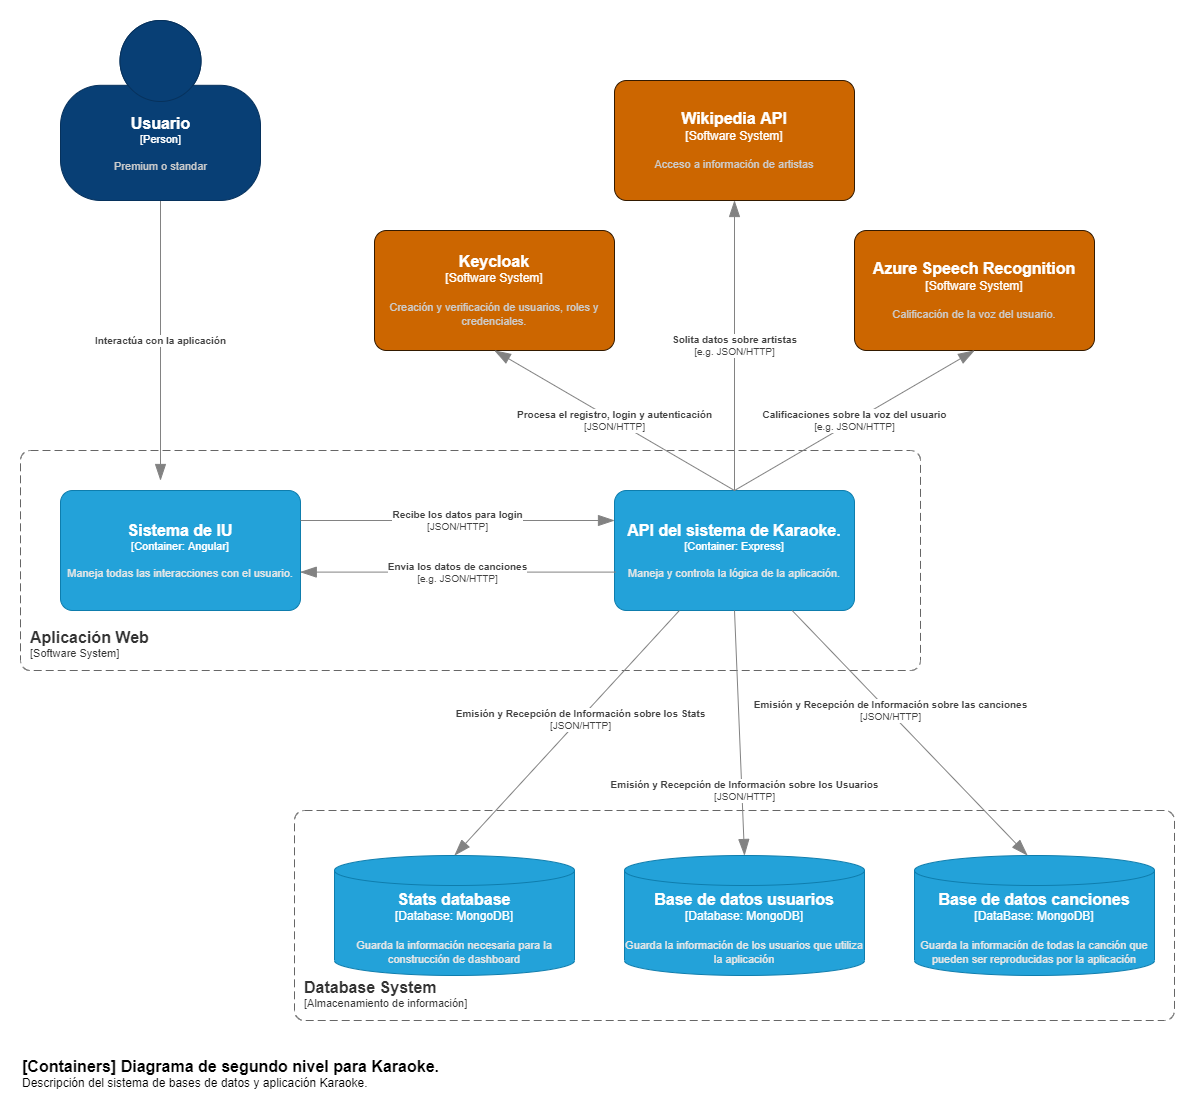

The diagram above was exported from draw.io. Its source (the exported page's mxGraphModel, read from the mxfile embedded in the PNG):
<mxGraphModel dx="2105" dy="1786" grid="1" gridSize="10" guides="1" tooltips="1" connect="1" arrows="1" fold="1" page="1" pageScale="1" pageWidth="827" pageHeight="1169" math="0" shadow="0">
  <root>
    <mxCell id="peQIy6p4fbgzltsoNc2B-0" />
    <mxCell id="peQIy6p4fbgzltsoNc2B-1" parent="peQIy6p4fbgzltsoNc2B-0" />
    <object placeholders="1" c4Type="Relationship" c4Description="Interactúa con la aplicación" label="&lt;div style=&quot;text-align: left&quot;&gt;&lt;div style=&quot;text-align: center&quot;&gt;&lt;b&gt;%c4Description%&lt;/b&gt;&lt;/div&gt;" id="hIUdT1srsrHBR2g0FP_H-3">
      <mxCell style="endArrow=blockThin;html=1;fontSize=10;fontColor=#404040;strokeWidth=1;endFill=1;strokeColor=#828282;elbow=vertical;metaEdit=1;endSize=14;startSize=14;jumpStyle=arc;jumpSize=16;rounded=0;edgeStyle=orthogonalEdgeStyle;exitX=0.5;exitY=1;exitDx=0;exitDy=0;exitPerimeter=0;" parent="peQIy6p4fbgzltsoNc2B-1" source="jIBLEY5yXR6qcZgbHF2Y-0" edge="1">
        <mxGeometry width="240" relative="1" as="geometry">
          <mxPoint x="377" y="-760" as="sourcePoint" />
          <mxPoint x="-23" y="-660" as="targetPoint" />
        </mxGeometry>
      </mxCell>
    </object>
    <object placeholders="1" c4Name="Usuario" c4Type="Person" c4Description="Premium o standar" label="&lt;font style=&quot;font-size: 16px&quot;&gt;&lt;b&gt;%c4Name%&lt;/b&gt;&lt;/font&gt;&lt;div&gt;[%c4Type%]&lt;/div&gt;&lt;br&gt;&lt;div&gt;&lt;font style=&quot;font-size: 11px&quot;&gt;&lt;font color=&quot;#cccccc&quot;&gt;%c4Description%&lt;/font&gt;&lt;/div&gt;" id="jIBLEY5yXR6qcZgbHF2Y-0">
      <mxCell style="html=1;fontSize=11;dashed=0;whitespace=wrap;fillColor=#083F75;strokeColor=#06315C;fontColor=#ffffff;shape=mxgraph.c4.person2;align=center;metaEdit=1;points=[[0.5,0,0],[1,0.5,0],[1,0.75,0],[0.75,1,0],[0.5,1,0],[0.25,1,0],[0,0.75,0],[0,0.5,0]];resizable=0;" parent="peQIy6p4fbgzltsoNc2B-1" vertex="1">
        <mxGeometry x="-123" y="-1120" width="200" height="180" as="geometry" />
      </mxCell>
    </object>
    <object placeholders="1" c4Name="Aplicación Web" c4Type="SystemScopeBoundary" c4Application="Software System" label="&lt;font style=&quot;font-size: 16px&quot;&gt;&lt;b&gt;&lt;div style=&quot;text-align: left&quot;&gt;%c4Name%&lt;/div&gt;&lt;/b&gt;&lt;/font&gt;&lt;div style=&quot;text-align: left&quot;&gt;[%c4Application%]&lt;/div&gt;" id="QTcN-l3u1B4trIVCjwYD-0">
      <mxCell style="rounded=1;fontSize=11;whiteSpace=wrap;html=1;dashed=1;arcSize=20;fillColor=none;strokeColor=#666666;fontColor=#333333;labelBackgroundColor=none;align=left;verticalAlign=bottom;labelBorderColor=none;spacingTop=0;spacing=10;dashPattern=8 4;metaEdit=1;rotatable=0;perimeter=rectanglePerimeter;noLabel=0;labelPadding=0;allowArrows=0;connectable=0;expand=0;recursiveResize=0;editable=1;pointerEvents=0;absoluteArcSize=1;points=[[0.25,0,0],[0.5,0,0],[0.75,0,0],[1,0.25,0],[1,0.5,0],[1,0.75,0],[0.75,1,0],[0.5,1,0],[0.25,1,0],[0,0.75,0],[0,0.5,0],[0,0.25,0]];" parent="peQIy6p4fbgzltsoNc2B-1" vertex="1">
        <mxGeometry x="-163" y="-690" width="900" height="220" as="geometry" />
      </mxCell>
    </object>
    <object placeholders="1" c4Name="Sistema de IU" c4Type="Container" c4Technology="Angular" c4Description="Maneja todas las interacciones con el usuario." label="&lt;font style=&quot;font-size: 16px&quot;&gt;&lt;b&gt;%c4Name%&lt;/b&gt;&lt;/font&gt;&lt;div&gt;[%c4Type%: %c4Technology%]&lt;/div&gt;&lt;br&gt;&lt;div&gt;&lt;font style=&quot;font-size: 11px&quot;&gt;&lt;font color=&quot;#E6E6E6&quot;&gt;%c4Description%&lt;/font&gt;&lt;/div&gt;" id="QTcN-l3u1B4trIVCjwYD-2">
      <mxCell style="rounded=1;whiteSpace=wrap;html=1;fontSize=11;labelBackgroundColor=none;fillColor=#23A2D9;fontColor=#ffffff;align=center;arcSize=10;strokeColor=#0E7DAD;metaEdit=1;resizable=0;points=[[0.25,0,0],[0.5,0,0],[0.75,0,0],[1,0.25,0],[1,0.5,0],[1,0.75,0],[0.75,1,0],[0.5,1,0],[0.25,1,0],[0,0.75,0],[0,0.5,0],[0,0.25,0]];" parent="peQIy6p4fbgzltsoNc2B-1" vertex="1">
        <mxGeometry x="-123" y="-650" width="240" height="120" as="geometry" />
      </mxCell>
    </object>
    <object placeholders="1" c4Name="API del sistema de Karaoke." c4Type="Container" c4Technology="Express" c4Description="Maneja y controla la lógica de la aplicación." label="&lt;font style=&quot;font-size: 16px&quot;&gt;&lt;b&gt;%c4Name%&lt;/b&gt;&lt;/font&gt;&lt;div&gt;[%c4Type%: %c4Technology%]&lt;/div&gt;&lt;br&gt;&lt;div&gt;&lt;font style=&quot;font-size: 11px&quot;&gt;&lt;font color=&quot;#E6E6E6&quot;&gt;%c4Description%&lt;/font&gt;&lt;/div&gt;" id="QTcN-l3u1B4trIVCjwYD-3">
      <mxCell style="rounded=1;whiteSpace=wrap;html=1;fontSize=11;labelBackgroundColor=none;fillColor=#23A2D9;fontColor=#ffffff;align=center;arcSize=10;strokeColor=#0E7DAD;metaEdit=1;resizable=0;points=[[0.25,0,0],[0.5,0,0],[0.75,0,0],[1,0.25,0],[1,0.5,0],[1,0.75,0],[0.75,1,0],[0.5,1,0],[0.25,1,0],[0,0.75,0],[0,0.5,0],[0,0.25,0]];" parent="peQIy6p4fbgzltsoNc2B-1" vertex="1">
        <mxGeometry x="431" y="-650" width="240" height="120" as="geometry" />
      </mxCell>
    </object>
    <object placeholders="1" c4Name="Database System" c4Type="SystemScopeBoundary" c4Application="Almacenamiento de información" label="&lt;font style=&quot;font-size: 16px&quot;&gt;&lt;b&gt;&lt;div style=&quot;text-align: left&quot;&gt;%c4Name%&lt;/div&gt;&lt;/b&gt;&lt;/font&gt;&lt;div style=&quot;text-align: left&quot;&gt;[%c4Application%]&lt;/div&gt;" id="lr6v49DMjqYkvqWEuYgK-0">
      <mxCell style="rounded=1;fontSize=11;whiteSpace=wrap;html=1;dashed=1;arcSize=20;fillColor=none;strokeColor=#666666;fontColor=#333333;labelBackgroundColor=none;align=left;verticalAlign=bottom;labelBorderColor=none;spacingTop=0;spacing=10;dashPattern=8 4;metaEdit=1;rotatable=0;perimeter=rectanglePerimeter;noLabel=0;labelPadding=0;allowArrows=0;connectable=0;expand=0;recursiveResize=0;editable=1;pointerEvents=0;absoluteArcSize=1;points=[[0.25,0,0],[0.5,0,0],[0.75,0,0],[1,0.25,0],[1,0.5,0],[1,0.75,0],[0.75,1,0],[0.5,1,0],[0.25,1,0],[0,0.75,0],[0,0.5,0],[0,0.25,0]];" parent="peQIy6p4fbgzltsoNc2B-1" vertex="1">
        <mxGeometry x="111" y="-330" width="880" height="210" as="geometry" />
      </mxCell>
    </object>
    <object placeholders="1" c4Type="Stats database" c4Container="Database" c4Technology="MongoDB" c4Description="Guarda la información necesaria para la construcción de dashboard " label="&lt;font style=&quot;font-size: 16px&quot;&gt;&lt;b&gt;%c4Type%&lt;/font&gt;&lt;div&gt;[%c4Container%:&amp;nbsp;%c4Technology%]&lt;/div&gt;&lt;br&gt;&lt;div&gt;&lt;font style=&quot;font-size: 11px&quot;&gt;&lt;font color=&quot;#E6E6E6&quot;&gt;%c4Description%&lt;/font&gt;&lt;/div&gt;" id="lr6v49DMjqYkvqWEuYgK-4">
      <mxCell style="shape=cylinder3;size=15;whiteSpace=wrap;html=1;boundedLbl=1;rounded=0;labelBackgroundColor=none;fillColor=#23A2D9;fontSize=12;fontColor=#ffffff;align=center;strokeColor=#0E7DAD;metaEdit=1;points=[[0.5,0,0],[1,0.25,0],[1,0.5,0],[1,0.75,0],[0.5,1,0],[0,0.75,0],[0,0.5,0],[0,0.25,0]];resizable=0;" parent="peQIy6p4fbgzltsoNc2B-1" vertex="1">
        <mxGeometry x="151" y="-285" width="240" height="120" as="geometry" />
      </mxCell>
    </object>
    <object placeholders="1" c4Type="Base de datos usuarios" c4Container="Database" c4Technology="MongoDB" c4Description="Guarda la información de los usuarios que utiliza la aplicación " label="&lt;font style=&quot;font-size: 16px&quot;&gt;&lt;b&gt;%c4Type%&lt;/font&gt;&lt;div&gt;[%c4Container%:&amp;nbsp;%c4Technology%]&lt;/div&gt;&lt;br&gt;&lt;div&gt;&lt;font style=&quot;font-size: 11px&quot;&gt;&lt;font color=&quot;#E6E6E6&quot;&gt;%c4Description%&lt;/font&gt;&lt;/div&gt;" id="lr6v49DMjqYkvqWEuYgK-5">
      <mxCell style="shape=cylinder3;size=15;whiteSpace=wrap;html=1;boundedLbl=1;rounded=0;labelBackgroundColor=none;fillColor=#23A2D9;fontSize=12;fontColor=#ffffff;align=center;strokeColor=#0E7DAD;metaEdit=1;points=[[0.5,0,0],[1,0.25,0],[1,0.5,0],[1,0.75,0],[0.5,1,0],[0,0.75,0],[0,0.5,0],[0,0.25,0]];resizable=0;" parent="peQIy6p4fbgzltsoNc2B-1" vertex="1">
        <mxGeometry x="441" y="-285" width="240" height="120" as="geometry" />
      </mxCell>
    </object>
    <object placeholders="1" c4Type="Relationship" c4Technology="JSON/HTTP" c4Description="Recibe los datos para login" label="&lt;div style=&quot;text-align: left&quot;&gt;&lt;div style=&quot;text-align: center&quot;&gt;&lt;b&gt;%c4Description%&lt;/b&gt;&lt;/div&gt;&lt;div style=&quot;text-align: center&quot;&gt;[%c4Technology%]&lt;/div&gt;&lt;/div&gt;" id="QTcN-l3u1B4trIVCjwYD-6">
      <mxCell style="endArrow=blockThin;html=1;fontSize=10;fontColor=#404040;strokeWidth=1;endFill=1;strokeColor=#828282;elbow=vertical;metaEdit=1;endSize=14;startSize=14;jumpStyle=arc;jumpSize=16;rounded=0;edgeStyle=orthogonalEdgeStyle;entryX=0;entryY=0.25;entryDx=0;entryDy=0;entryPerimeter=0;" parent="peQIy6p4fbgzltsoNc2B-1" target="QTcN-l3u1B4trIVCjwYD-3" edge="1">
        <mxGeometry width="240" relative="1" as="geometry">
          <mxPoint x="117" y="-620" as="sourcePoint" />
          <mxPoint x="357" y="-620" as="targetPoint" />
        </mxGeometry>
      </mxCell>
    </object>
    <object placeholders="1" c4Type="Relationship" c4Technology="e.g. JSON/HTTP" c4Description="Envia los datos de canciones" label="&lt;div style=&quot;text-align: left&quot;&gt;&lt;div style=&quot;text-align: center&quot;&gt;&lt;b&gt;%c4Description%&lt;/b&gt;&lt;/div&gt;&lt;div style=&quot;text-align: center&quot;&gt;[%c4Technology%]&lt;/div&gt;&lt;/div&gt;" id="QTcN-l3u1B4trIVCjwYD-7">
      <mxCell style="endArrow=blockThin;html=1;fontSize=10;fontColor=#404040;strokeWidth=1;endFill=1;strokeColor=#828282;elbow=vertical;metaEdit=1;endSize=14;startSize=14;jumpStyle=arc;jumpSize=16;rounded=0;edgeStyle=orthogonalEdgeStyle;entryX=0.999;entryY=0.68;entryDx=0;entryDy=0;entryPerimeter=0;exitX=0.004;exitY=0.68;exitDx=0;exitDy=0;exitPerimeter=0;" parent="peQIy6p4fbgzltsoNc2B-1" source="QTcN-l3u1B4trIVCjwYD-3" target="QTcN-l3u1B4trIVCjwYD-2" edge="1">
        <mxGeometry width="240" relative="1" as="geometry">
          <mxPoint x="207" y="-850" as="sourcePoint" />
          <mxPoint x="521" y="-850" as="targetPoint" />
        </mxGeometry>
      </mxCell>
    </object>
    <object placeholders="1" c4Type="Base de datos canciones" c4Container="DataBase" c4Technology="MongoDB" c4Description="Guarda la información de todas la canción que pueden ser reproducidas por la aplicación" label="&lt;font style=&quot;font-size: 16px&quot;&gt;&lt;b&gt;%c4Type%&lt;/font&gt;&lt;div&gt;[%c4Container%:&amp;nbsp;%c4Technology%]&lt;/div&gt;&lt;br&gt;&lt;div&gt;&lt;font style=&quot;font-size: 11px&quot;&gt;&lt;font color=&quot;#E6E6E6&quot;&gt;%c4Description%&lt;/font&gt;&lt;/div&gt;" id="lr6v49DMjqYkvqWEuYgK-6">
      <mxCell style="shape=cylinder3;size=15;whiteSpace=wrap;html=1;boundedLbl=1;rounded=0;labelBackgroundColor=none;fillColor=#23A2D9;fontSize=12;fontColor=#ffffff;align=center;strokeColor=#0E7DAD;metaEdit=1;points=[[0.5,0,0],[1,0.25,0],[1,0.5,0],[1,0.75,0],[0.5,1,0],[0,0.75,0],[0,0.5,0],[0,0.25,0]];resizable=0;" parent="peQIy6p4fbgzltsoNc2B-1" vertex="1">
        <mxGeometry x="731" y="-285" width="240" height="120" as="geometry" />
      </mxCell>
    </object>
    <object placeholders="1" c4Name="Keycloak" c4Type="Software System" c4Description="Creación y verificación de usuarios, roles y credenciales." label="&lt;font style=&quot;font-size: 16px&quot;&gt;&lt;b&gt;%c4Name%&lt;/b&gt;&lt;/font&gt;&lt;div&gt;[%c4Type%]&lt;/div&gt;&lt;br&gt;&lt;div&gt;&lt;font style=&quot;font-size: 11px&quot;&gt;&lt;font color=&quot;#cccccc&quot;&gt;%c4Description%&lt;/font&gt;&lt;/div&gt;" id="QTcN-l3u1B4trIVCjwYD-9">
      <mxCell style="rounded=1;whiteSpace=wrap;html=1;labelBackgroundColor=none;fillColor=#CC6600;fontColor=#ffffff;align=center;arcSize=10;strokeColor=#331A00;metaEdit=1;resizable=0;points=[[0.25,0,0],[0.5,0,0],[0.75,0,0],[1,0.25,0],[1,0.5,0],[1,0.75,0],[0.75,1,0],[0.5,1,0],[0.25,1,0],[0,0.75,0],[0,0.5,0],[0,0.25,0]];" parent="peQIy6p4fbgzltsoNc2B-1" vertex="1">
        <mxGeometry x="191" y="-910" width="240" height="120" as="geometry" />
      </mxCell>
    </object>
    <object placeholders="1" c4Name="Wikipedia API" c4Type="Software System" c4Description="Acceso a información de artistas" label="&lt;font style=&quot;font-size: 16px&quot;&gt;&lt;b&gt;%c4Name%&lt;/b&gt;&lt;/font&gt;&lt;div&gt;[%c4Type%]&lt;/div&gt;&lt;br&gt;&lt;div&gt;&lt;font style=&quot;font-size: 11px&quot;&gt;&lt;font color=&quot;#cccccc&quot;&gt;%c4Description%&lt;/font&gt;&lt;/div&gt;" id="QTcN-l3u1B4trIVCjwYD-10">
      <mxCell style="rounded=1;whiteSpace=wrap;html=1;labelBackgroundColor=none;fillColor=#CC6600;fontColor=#ffffff;align=center;arcSize=10;strokeColor=#331A00;metaEdit=1;resizable=0;points=[[0.25,0,0],[0.5,0,0],[0.75,0,0],[1,0.25,0],[1,0.5,0],[1,0.75,0],[0.75,1,0],[0.5,1,0],[0.25,1,0],[0,0.75,0],[0,0.5,0],[0,0.25,0]];" parent="peQIy6p4fbgzltsoNc2B-1" vertex="1">
        <mxGeometry x="431" y="-1060" width="240" height="120" as="geometry" />
      </mxCell>
    </object>
    <object placeholders="1" c4Name="Azure Speech Recognition" c4Type="Software System" c4Description="Calificación de la voz del usuario." label="&lt;font style=&quot;font-size: 16px&quot;&gt;&lt;b&gt;%c4Name%&lt;/b&gt;&lt;/font&gt;&lt;div&gt;[%c4Type%]&lt;/div&gt;&lt;br&gt;&lt;div&gt;&lt;font style=&quot;font-size: 11px&quot;&gt;&lt;font color=&quot;#cccccc&quot;&gt;%c4Description%&lt;/font&gt;&lt;/div&gt;" id="QTcN-l3u1B4trIVCjwYD-11">
      <mxCell style="rounded=1;whiteSpace=wrap;html=1;labelBackgroundColor=none;fillColor=#CC6600;fontColor=#ffffff;align=center;arcSize=10;strokeColor=#331A00;metaEdit=1;resizable=0;points=[[0.25,0,0],[0.5,0,0],[0.75,0,0],[1,0.25,0],[1,0.5,0],[1,0.75,0],[0.75,1,0],[0.5,1,0],[0.25,1,0],[0,0.75,0],[0,0.5,0],[0,0.25,0]];" parent="peQIy6p4fbgzltsoNc2B-1" vertex="1">
        <mxGeometry x="671" y="-910" width="240" height="120" as="geometry" />
      </mxCell>
    </object>
    <object placeholders="1" c4Type="Relationship" c4Technology="e.g. JSON/HTTP" c4Description="Calificaciones sobre la voz del usuario" label="&lt;div style=&quot;text-align: left&quot;&gt;&lt;div style=&quot;text-align: center&quot;&gt;&lt;b&gt;%c4Description%&lt;/b&gt;&lt;/div&gt;&lt;div style=&quot;text-align: center&quot;&gt;[%c4Technology%]&lt;/div&gt;&lt;/div&gt;" id="QTcN-l3u1B4trIVCjwYD-12">
      <mxCell style="endArrow=blockThin;html=1;fontSize=10;fontColor=#404040;strokeWidth=1;endFill=1;strokeColor=#828282;elbow=vertical;metaEdit=1;endSize=14;startSize=14;jumpStyle=arc;jumpSize=16;rounded=0;exitX=0.5;exitY=0;exitDx=0;exitDy=0;exitPerimeter=0;entryX=0.5;entryY=1;entryDx=0;entryDy=0;entryPerimeter=0;" parent="peQIy6p4fbgzltsoNc2B-1" source="QTcN-l3u1B4trIVCjwYD-3" target="QTcN-l3u1B4trIVCjwYD-11" edge="1">
        <mxGeometry width="240" relative="1" as="geometry">
          <mxPoint x="557" y="-730" as="sourcePoint" />
          <mxPoint x="797" y="-730" as="targetPoint" />
        </mxGeometry>
      </mxCell>
    </object>
    <object placeholders="1" c4Type="Relationship" c4Technology="e.g. JSON/HTTP" c4Description="Solita datos sobre artistas" label="&lt;div style=&quot;text-align: left&quot;&gt;&lt;div style=&quot;text-align: center&quot;&gt;&lt;b&gt;%c4Description%&lt;/b&gt;&lt;/div&gt;&lt;div style=&quot;text-align: center&quot;&gt;[%c4Technology%]&lt;/div&gt;&lt;/div&gt;" id="QTcN-l3u1B4trIVCjwYD-13">
      <mxCell style="endArrow=blockThin;html=1;fontSize=10;fontColor=#404040;strokeWidth=1;endFill=1;strokeColor=#828282;elbow=vertical;metaEdit=1;endSize=14;startSize=14;jumpStyle=arc;jumpSize=16;rounded=0;exitX=0.5;exitY=0;exitDx=0;exitDy=0;exitPerimeter=0;entryX=0.5;entryY=1;entryDx=0;entryDy=0;entryPerimeter=0;" parent="peQIy6p4fbgzltsoNc2B-1" source="QTcN-l3u1B4trIVCjwYD-3" target="QTcN-l3u1B4trIVCjwYD-10" edge="1">
        <mxGeometry width="240" relative="1" as="geometry">
          <mxPoint x="407" y="-710" as="sourcePoint" />
          <mxPoint x="597" y="-850" as="targetPoint" />
        </mxGeometry>
      </mxCell>
    </object>
    <object placeholders="1" c4Type="Relationship" c4Technology="JSON/HTTP" c4Description="Procesa el registro, login y autenticación" label="&lt;div style=&quot;text-align: left&quot;&gt;&lt;div style=&quot;text-align: center&quot;&gt;&lt;b&gt;%c4Description%&lt;/b&gt;&lt;/div&gt;&lt;div style=&quot;text-align: center&quot;&gt;[%c4Technology%]&lt;/div&gt;&lt;/div&gt;" id="QTcN-l3u1B4trIVCjwYD-14">
      <mxCell style="endArrow=blockThin;html=1;fontSize=10;fontColor=#404040;strokeWidth=1;endFill=1;strokeColor=#828282;elbow=vertical;metaEdit=1;endSize=14;startSize=14;jumpStyle=arc;jumpSize=16;rounded=0;exitX=0.5;exitY=0;exitDx=0;exitDy=0;exitPerimeter=0;entryX=0.5;entryY=1;entryDx=0;entryDy=0;entryPerimeter=0;" parent="peQIy6p4fbgzltsoNc2B-1" source="QTcN-l3u1B4trIVCjwYD-3" target="QTcN-l3u1B4trIVCjwYD-9" edge="1">
        <mxGeometry width="240" relative="1" as="geometry">
          <mxPoint x="241" y="-640" as="sourcePoint" />
          <mxPoint x="431" y="-780" as="targetPoint" />
        </mxGeometry>
      </mxCell>
    </object>
    <object placeholders="1" c4Type="Relationship" c4Technology="JSON/HTTP" c4Description="Emisión y Recepción de Información sobre los Stats" label="&lt;div style=&quot;text-align: left&quot;&gt;&lt;div style=&quot;text-align: center&quot;&gt;&lt;b&gt;%c4Description%&lt;/b&gt;&lt;/div&gt;&lt;div style=&quot;text-align: center&quot;&gt;[%c4Technology%]&lt;/div&gt;&lt;/div&gt;" id="lr6v49DMjqYkvqWEuYgK-7">
      <mxCell style="endArrow=blockThin;html=1;fontSize=10;fontColor=#404040;strokeWidth=1;endFill=1;strokeColor=#828282;elbow=vertical;metaEdit=1;endSize=14;startSize=14;jumpStyle=arc;jumpSize=16;rounded=0;entryX=0.5;entryY=0;entryDx=0;entryDy=0;entryPerimeter=0;" parent="peQIy6p4fbgzltsoNc2B-1" source="QTcN-l3u1B4trIVCjwYD-3" target="lr6v49DMjqYkvqWEuYgK-4" edge="1">
        <mxGeometry x="-0.1104" y="2" width="240" relative="1" as="geometry">
          <mxPoint x="391" y="-330" as="sourcePoint" />
          <mxPoint x="201" y="-470" as="targetPoint" />
          <mxPoint y="-1" as="offset" />
        </mxGeometry>
      </mxCell>
    </object>
    <object placeholders="1" c4Type="Relationship" c4Technology="JSON/HTTP" c4Description="Emisión y Recepción de Información sobre los Usuarios" label="&lt;div style=&quot;text-align: left&quot;&gt;&lt;div style=&quot;text-align: center&quot;&gt;&lt;b&gt;%c4Description%&lt;/b&gt;&lt;/div&gt;&lt;div style=&quot;text-align: center&quot;&gt;[%c4Technology%]&lt;/div&gt;&lt;/div&gt;" id="lr6v49DMjqYkvqWEuYgK-8">
      <mxCell style="endArrow=blockThin;html=1;fontSize=10;fontColor=#404040;strokeWidth=1;endFill=1;strokeColor=#828282;elbow=vertical;metaEdit=1;endSize=14;startSize=14;jumpStyle=arc;jumpSize=16;rounded=0;exitX=0.5;exitY=1;exitDx=0;exitDy=0;exitPerimeter=0;entryX=0.5;entryY=0;entryDx=0;entryDy=0;entryPerimeter=0;" parent="peQIy6p4fbgzltsoNc2B-1" source="QTcN-l3u1B4trIVCjwYD-3" target="lr6v49DMjqYkvqWEuYgK-5" edge="1">
        <mxGeometry x="0.4703" y="3" width="240" relative="1" as="geometry">
          <mxPoint x="561" y="-520" as="sourcePoint" />
          <mxPoint x="281.00000000000045" y="-275" as="targetPoint" />
          <mxPoint as="offset" />
        </mxGeometry>
      </mxCell>
    </object>
    <object placeholders="1" c4Type="Relationship" c4Technology="JSON/HTTP" c4Description="Emisión y Recepción de Información sobre las canciones" label="&lt;div style=&quot;text-align: left&quot;&gt;&lt;div style=&quot;text-align: center&quot;&gt;&lt;b&gt;%c4Description%&lt;/b&gt;&lt;/div&gt;&lt;div style=&quot;text-align: center&quot;&gt;[%c4Technology%]&lt;/div&gt;&lt;/div&gt;" id="lr6v49DMjqYkvqWEuYgK-9">
      <mxCell style="endArrow=blockThin;html=1;fontSize=10;fontColor=#404040;strokeWidth=1;endFill=1;strokeColor=#828282;elbow=vertical;metaEdit=1;endSize=14;startSize=14;jumpStyle=arc;jumpSize=16;rounded=0;entryX=0.5;entryY=0;entryDx=0;entryDy=0;entryPerimeter=0;" parent="peQIy6p4fbgzltsoNc2B-1" source="QTcN-l3u1B4trIVCjwYD-3" edge="1">
        <mxGeometry x="-0.1743" y="2" width="240" relative="1" as="geometry">
          <mxPoint x="557" y="-520" as="sourcePoint" />
          <mxPoint x="844.0000000000005" y="-285" as="targetPoint" />
          <mxPoint as="offset" />
        </mxGeometry>
      </mxCell>
    </object>
    <object placeholders="1" c4Name="[Containers] Diagrama de segundo nivel para Karaoke." c4Type="Diagrama de segundo nivel para Karaoke." c4Description="Descripción del sistema de bases de datos y aplicación Karaoke." label="&lt;font style=&quot;font-size: 16px&quot;&gt;&lt;b&gt;&lt;div style=&quot;text-align: left&quot;&gt;%c4Name%&lt;/div&gt;&lt;/b&gt;&lt;/font&gt;&lt;div style=&quot;text-align: left&quot;&gt;%c4Description%&lt;/div&gt;" id="gJb_GwoR-9IA1JtqRvFZ-0">
      <mxCell style="text;html=1;strokeColor=none;fillColor=none;align=left;verticalAlign=top;whiteSpace=wrap;rounded=0;metaEdit=1;allowArrows=0;resizable=1;rotatable=0;connectable=0;recursiveResize=0;expand=0;pointerEvents=0;points=[[0.25,0,0],[0.5,0,0],[0.75,0,0],[1,0.25,0],[1,0.5,0],[1,0.75,0],[0.75,1,0],[0.5,1,0],[0.25,1,0],[0,0.75,0],[0,0.5,0],[0,0.25,0]];" vertex="1" parent="peQIy6p4fbgzltsoNc2B-1">
        <mxGeometry x="-163" y="-90" width="453" height="40" as="geometry" />
      </mxCell>
    </object>
  </root>
</mxGraphModel>